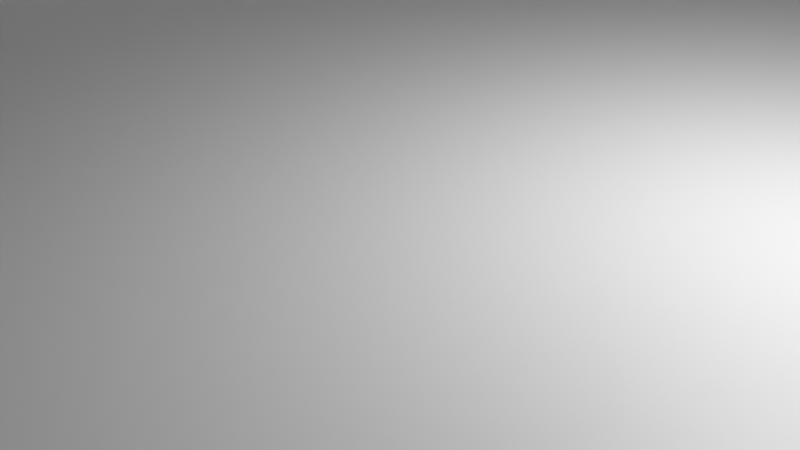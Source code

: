 # Source: led-pwm-controller-board-base.blend  (saved by Blender 4.1.24; exported with 4.5.12 LTS)
import bpy
from mathutils import Matrix  # noqa: F401  (used for matrix-valued properties, if any)

bpy.ops.wm.read_factory_settings(use_empty=True)
scene = bpy.context.scene
scene.name = 'Scene'

# ---- collections
col_collection = bpy.data.collections.new('Collection'); scene.collection.children.link(col_collection)

# ---- materials (node trees are filled in below, after node groups)
mat_material = bpy.data.materials.new('Material')
mat_material.alpha_threshold = 0.0
mat_material.use_transparent_shadow = False
mat_material.roughness = 0.5
mat_material.line_color = (0.0, 0.0, 0.0, 1.0)

# ---- material node trees
mat_material.use_nodes = True; mat_material.node_tree.nodes.clear()
_N = mat_material.node_tree.nodes; _L = mat_material.node_tree.links
n0 = _N.new('ShaderNodeOutputMaterial'); n0.name = 'Material Output'; n0.location = (300, 300)
n1 = _N.new('ShaderNodeBsdfPrincipled'); n1.name = 'Principled BSDF'; n1.location = (10, 300)
n1.inputs[3].default_value = 1.45
_L.new(n1.outputs[0], n0.inputs[0])
n0.is_active_output = True

# ---- world
world_world = bpy.data.worlds.new('World'); scene.world = world_world
world_world.use_nodes = True; world_world.node_tree.nodes.clear()
_N = world_world.node_tree.nodes; _L = world_world.node_tree.links
n0 = _N.new('ShaderNodeOutputWorld'); n0.name = 'World Output'; n0.location = (300, 300)
n1 = _N.new('ShaderNodeBackground'); n1.name = 'Background'; n1.location = (10, 300)
n1.inputs[0].default_value = (0.05088, 0.05088, 0.05088, 1.0)
_L.new(n1.outputs[0], n0.inputs[0])
n0.is_active_output = True
world_world.color = (0.05088, 0.05088, 0.05088)
world_world.use_sun_shadow = False
world_world.sun_shadow_jitter_overblur = 0.0

# ---- cameras
cam_camera = bpy.data.cameras.new('Camera')
cam_camera.clip_end = 100.0
cam_camera.ortho_scale = 7.314

# ---- lights
light_light = bpy.data.lights.new('Light', 'POINT')
light_light.transmission_factor = 0.0
light_light.energy = 1000.0
light_light.shadow_soft_size = 0.1
light_light.shadow_maximum_resolution = 0.006
light_light.use_absolute_resolution = True

# ---- meshes
me_cube = bpy.data.meshes.new('Cube')
me_cube.from_pydata([(7.75, 14.25, 1.0), (7.75, 14.25, 0.0), (7.75, -14.25, 1.0), (7.75, -14.25, 0.0), (-7.75, 14.25, 1.0), (-7.75, 14.25, 0.0), (-7.75, -14.25, 1.0), (-7.75, -14.25, 0.0), (7.75, 15.25, 0.0), (-7.75, 15.25, 0.0), (7.75, 15.25, 1.0), (-7.75, 15.25, 1.0), (-7.75, -15.25, 0.0), (-7.75, -15.25, 1.0), (7.75, -15.25, 1.0), (7.75, -15.25, 0.0), (-8.75, 14.25, 0.0), (-8.75, -14.25, 0.0), (-8.75, -14.25, 1.0), (-8.75, 14.25, 1.0), (-8.75, 15.25, 1.0), (-8.75, 15.25, 0.0), (-8.75, -15.25, 0.0), (-8.75, -15.25, 1.0), (8.75, 14.25, 1.0), (8.75, 14.25, 0.0), (8.75, -14.25, 1.0), (8.75, -14.25, 0.0), (8.75, 15.25, 1.0), (8.75, 15.25, 0.0), (8.75, -15.25, 1.0), (8.75, -15.25, 0.0), (7.75, 14.25, 2.0), (7.75, -14.25, 2.0), (-7.75, -14.25, 2.0), (-7.75, 14.25, 2.0), (-7.75, 15.25, 2.0), (7.75, 15.25, 2.0), (-7.75, -15.25, 2.0), (7.75, -15.25, 2.0), (-8.75, -14.25, 2.0), (-8.75, 14.25, 2.0), (-8.75, 15.25, 2.0), (-8.75, -15.25, 2.0), (8.75, 14.25, 2.0), (8.75, -14.25, 2.0), (8.75, 15.25, 2.0), (8.75, -15.25, 2.0), (7.75, 14.25, 5.0), (7.75, -14.25, 5.0), (-7.75, -14.25, 5.0), (-7.75, 14.25, 5.0), (-7.75, 15.25, 5.0), (7.75, 15.25, 5.0), (-7.75, -15.25, 5.0), (7.75, -15.25, 5.0), (-8.75, -14.25, 5.0), (-8.75, 14.25, 5.0), (-8.75, 15.25, 5.0), (-8.75, -15.25, 5.0), (8.75, 14.25, 5.0), (8.75, -14.25, 5.0), (8.75, 15.25, 5.0), (8.75, -15.25, 5.0), (-7.75, -19.25, 0.0), (-7.75, -19.25, 1.0), (7.75, -19.25, 1.0), (7.75, -19.25, 0.0), (-8.75, -19.25, 0.0), (-8.75, -19.25, 1.0), (8.75, -19.25, 1.0), (8.75, -19.25, 0.0), (-12.75, 14.25, 0.0), (-12.75, -14.25, 0.0), (-12.75, -14.25, 1.0), (-12.75, 14.25, 1.0), (-12.75, 15.25, 1.0), (-12.75, 15.25, 0.0), (-12.75, -15.25, 0.0), (-12.75, -15.25, 1.0), (-12.75, -19.25, 0.0), (-12.75, -19.25, 1.0), (-13.75, 14.25, 0.0), (-13.75, -14.25, 0.0), (-13.75, -14.25, 1.0), (-13.75, 14.25, 1.0), (-13.75, 15.25, 1.0), (-13.75, 15.25, 0.0), (-13.75, -15.25, 0.0), (-13.75, -15.25, 1.0), (-13.75, -19.25, 0.0), (-13.75, -19.25, 1.0), (-8.75, -20.25, 1.0), (-12.75, -20.25, 1.0), (-7.75, -20.25, 0.0), (-7.75, -20.25, 1.0), (7.75, -20.25, 1.0), (7.75, -20.25, 0.0), (-8.75, -20.25, 0.0), (8.75, -20.25, 1.0), (8.75, -20.25, 0.0), (-12.75, -20.25, 0.0), (-13.75, -20.25, 0.0), (-13.75, -20.25, 1.0), (-8.75, -19.25, 5.0), (-12.75, -19.25, 5.0), (-8.75, -20.25, 5.0), (-12.75, -20.25, 5.0), (7.75, -19.25, 5.0), (-7.75, -19.25, 5.0), (8.75, -19.25, 5.0), (-12.75, 15.25, 5.0), (-13.75, 15.25, 5.0), (-12.75, -14.25, 5.0), (-12.75, 14.25, 5.0), (-12.75, -15.25, 5.0), (8.75, -20.25, 5.0), (-13.75, -14.25, 5.0), (-13.75, 14.25, 5.0), (-13.75, -15.25, 5.0), (-13.75, -19.25, 5.0), (7.75, -20.25, 5.0), (-7.75, -20.25, 5.0), (-13.75, -20.25, 5.0)], [], [(0, 4, 6, 2), (28, 10, 37, 46), (13, 23, 69, 65), (5, 1, 3, 7), (1, 8, 29, 25), (5, 7, 17, 16), (9, 11, 10, 8), (1, 5, 9, 8), (0, 2, 33, 32), (24, 28, 46, 44), (31, 30, 70, 71), (7, 3, 15, 12), (2, 6, 13, 14), (3, 1, 25, 27), (22, 68, 80, 78), (19, 20, 76, 75), (85, 84, 117, 118), (14, 30, 47, 39), (11, 20, 42, 36), (11, 9, 21, 20), (9, 5, 16, 21), (7, 12, 22, 17), (25, 24, 26, 27), (24, 25, 29, 28), (27, 26, 30, 31), (2, 14, 39, 33), (14, 13, 65, 66), (20, 19, 41, 42), (15, 3, 27, 31), (8, 10, 28, 29), (36, 42, 58, 52), (46, 37, 53, 62), (38, 34, 50, 54), (39, 47, 63, 55), (43, 38, 54, 59), (37, 36, 52, 53), (40, 43, 59, 56), (18, 23, 43, 40), (10, 11, 36, 37), (23, 13, 38, 43), (30, 26, 45, 47), (19, 18, 40, 41), (6, 4, 35, 34), (26, 24, 44, 45), (4, 0, 32, 35), (13, 6, 34, 38), (50, 51, 57, 56), (51, 48, 53, 52), (48, 49, 61, 60), (51, 52, 58, 57), (54, 50, 56, 59), (49, 55, 63, 61), (53, 48, 60, 62), (33, 39, 55, 49), (32, 33, 49, 48), (45, 44, 60, 61), (41, 40, 56, 57), (34, 35, 51, 50), (44, 46, 62, 60), (42, 41, 57, 58), (35, 32, 48, 51), (47, 45, 61, 63), (66, 65, 109, 108), (69, 81, 105, 104), (84, 89, 119, 117), (15, 31, 71, 67), (12, 15, 67, 64), (22, 12, 64, 68), (30, 14, 66, 70), (17, 22, 78, 73), (70, 66, 108, 110), (78, 80, 90, 88), (95, 96, 121, 122), (73, 78, 88, 83), (23, 18, 74, 79), (69, 23, 79, 81), (21, 16, 72, 77), (18, 19, 75, 74), (16, 17, 73, 72), (20, 21, 77, 76), (84, 83, 88, 89), (83, 84, 85, 82), (82, 85, 86, 87), (89, 88, 90, 91), (77, 72, 82, 87), (75, 76, 111, 114), (71, 70, 99, 100), (72, 73, 83, 82), (76, 77, 87, 86), (96, 99, 116, 121), (98, 92, 93, 101), (94, 95, 92, 98), (97, 96, 95, 94), (96, 97, 100, 99), (101, 93, 103, 102), (91, 90, 102, 103), (80, 68, 98, 101), (91, 103, 123, 120), (67, 71, 100, 97), (90, 80, 101, 102), (68, 64, 94, 98), (64, 67, 97, 94), (109, 104, 106, 122), (110, 108, 121, 116), (105, 120, 123, 107), (104, 105, 107, 106), (115, 113, 117, 119), (114, 111, 112, 118), (113, 114, 118, 117), (105, 115, 119, 120), (108, 109, 122, 121), (76, 86, 112, 111), (89, 91, 120, 119), (92, 95, 122, 106), (79, 74, 113, 115), (99, 70, 110, 116), (86, 85, 118, 112), (93, 92, 106, 107), (74, 75, 114, 113), (103, 93, 107, 123), (81, 79, 115, 105), (65, 69, 104, 109)])
_uv = me_cube.uv_layers.new(name='UVMap')
_uv.uv.foreach_set('vector', [0.625, 0.5, 0.875, 0.5, 0.875, 0.75, 0.625, 0.75, 0.625, 0.5, 0.625, 0.5, 0.625, 0.5, 0.625, 0.5, 0.625, 1.0, 0.625, 1.0, 0.625, 1.0, 0.625, 1.0, 0.125, 0.5, 0.375, 0.5, 0.375, 0.75, 0.125, 0.75, 0.375, 0.5, 0.375, 0.5, 0.375, 0.5, 0.375, 0.5, 0.125, 0.5, 0.125, 0.75, 0.125, 0.75, 0.125, 0.5, 0.375, 0.25, 0.625, 0.25, 0.625, 0.5, 0.375, 0.5, 0.375, 0.5, 0.125, 0.5, 0.125, 0.5, 0.375, 0.5, 0.625, 0.5, 0.625, 0.75, 0.625, 0.75, 0.625, 0.5, 0.625, 0.5, 0.625, 0.5, 0.625, 0.5, 0.625, 0.5, 0.375, 0.75, 0.625, 0.75, 0.625, 0.75, 0.375, 0.75, 0.125, 0.75, 0.375, 0.75, 0.375, 0.75, 0.125, 0.75, 0.625, 0.75, 0.875, 0.75, 0.875, 0.75, 0.625, 0.75, 0.375, 0.75, 0.375, 0.5, 0.375, 0.5, 0.375, 0.75, 0.125, 0.75, 0.125, 0.75, 0.125, 0.75, 0.125, 0.75, 0.625, 0.25, 0.625, 0.25, 0.625, 0.25, 0.625, 0.25, 0.625, 0.25, 0.625, 0.0, 0.625, 0.0, 0.625, 0.25, 0.625, 0.75, 0.625, 0.75, 0.625, 0.75, 0.625, 0.75, 0.625, 0.25, 0.625, 0.25, 0.625, 0.25, 0.625, 0.25, 0.625, 0.25, 0.375, 0.25, 0.375, 0.25, 0.625, 0.25, 0.125, 0.5, 0.125, 0.5, 0.125, 0.5, 0.125, 0.5, 0.125, 0.75, 0.125, 0.75, 0.125, 0.75, 0.125, 0.75, 0.375, 0.5, 0.625, 0.5, 0.625, 0.75, 0.375, 0.75, 0.625, 0.5, 0.375, 0.5, 0.375, 0.5, 0.625, 0.5, 0.375, 0.75, 0.625, 0.75, 0.625, 0.75, 0.375, 0.75, 0.625, 0.75, 0.625, 0.75, 0.625, 0.75, 0.625, 0.75, 0.625, 0.75, 0.875, 0.75, 0.875, 0.75, 0.625, 0.75, 0.625, 0.25, 0.625, 0.25, 0.625, 0.25, 0.625, 0.25, 0.375, 0.75, 0.375, 0.75, 0.375, 0.75, 0.375, 0.75, 0.375, 0.5, 0.625, 0.5, 0.625, 0.5, 0.375, 0.5, 0.625, 0.25, 0.625, 0.25, 0.625, 0.25, 0.625, 0.25, 0.625, 0.5, 0.625, 0.5, 0.625, 0.5, 0.625, 0.5, 0.875, 0.75, 0.875, 0.75, 0.875, 0.75, 0.875, 0.75, 0.625, 0.75, 0.625, 0.75, 0.625, 0.75, 0.625, 0.75, 0.625, 1.0, 0.625, 1.0, 0.625, 1.0, 0.625, 1.0, 0.625, 0.5, 0.625, 0.25, 0.625, 0.25, 0.625, 0.5, 0.625, 0.0, 0.625, 0.0, 0.625, 0.0, 0.625, 0.0, 0.625, 0.0, 0.625, 0.0, 0.625, 0.0, 0.625, 0.0, 0.625, 0.5, 0.625, 0.25, 0.625, 0.25, 0.625, 0.5, 0.625, 1.0, 0.625, 1.0, 0.625, 1.0, 0.625, 1.0, 0.625, 0.75, 0.625, 0.75, 0.625, 0.75, 0.625, 0.75, 0.625, 0.25, 0.625, 0.0, 0.625, 0.0, 0.625, 0.25, 0.875, 0.75, 0.875, 0.5, 0.875, 0.5, 0.875, 0.75, 0.625, 0.75, 0.625, 0.5, 0.625, 0.5, 0.625, 0.75, 0.875, 0.5, 0.625, 0.5, 0.625, 0.5, 0.875, 0.5, 0.875, 0.75, 0.875, 0.75, 0.875, 0.75, 0.875, 0.75, 0.875, 0.75, 0.875, 0.5, 0.875, 0.5, 0.875, 0.75, 0.875, 0.5, 0.625, 0.5, 0.625, 0.5, 0.875, 0.5, 0.625, 0.5, 0.625, 0.75, 0.625, 0.75, 0.625, 0.5, 0.875, 0.5, 0.875, 0.5, 0.875, 0.5, 0.875, 0.5, 0.875, 0.75, 0.875, 0.75, 0.875, 0.75, 0.875, 0.75, 0.625, 0.75, 0.625, 0.75, 0.625, 0.75, 0.625, 0.75, 0.625, 0.5, 0.625, 0.5, 0.625, 0.5, 0.625, 0.5, 0.625, 0.75, 0.625, 0.75, 0.625, 0.75, 0.625, 0.75, 0.625, 0.5, 0.625, 0.75, 0.625, 0.75, 0.625, 0.5, 0.625, 0.75, 0.625, 0.5, 0.625, 0.5, 0.625, 0.75, 0.625, 0.25, 0.625, 0.0, 0.625, 0.0, 0.625, 0.25, 0.875, 0.75, 0.875, 0.5, 0.875, 0.5, 0.875, 0.75, 0.625, 0.5, 0.625, 0.5, 0.625, 0.5, 0.625, 0.5, 0.625, 0.25, 0.625, 0.25, 0.625, 0.25, 0.625, 0.25, 0.875, 0.5, 0.625, 0.5, 0.625, 0.5, 0.875, 0.5, 0.625, 0.75, 0.625, 0.75, 0.625, 0.75, 0.625, 0.75, 0.625, 0.75, 0.875, 0.75, 0.875, 0.75, 0.625, 0.75, 0.625, 1.0, 0.625, 1.0, 0.625, 1.0, 0.625, 1.0, 0.625, 0.0, 0.625, 0.0, 0.625, 0.0, 0.625, 0.0, 0.375, 0.75, 0.375, 0.75, 0.375, 0.75, 0.375, 0.75, 0.125, 0.75, 0.375, 0.75, 0.375, 0.75, 0.125, 0.75, 0.125, 0.75, 0.125, 0.75, 0.125, 0.75, 0.125, 0.75, 0.625, 0.75, 0.625, 0.75, 0.625, 0.75, 0.625, 0.75, 0.125, 0.75, 0.125, 0.75, 0.125, 0.75, 0.125, 0.75, 0.625, 0.75, 0.625, 0.75, 0.625, 0.75, 0.625, 0.75, 0.125, 0.75, 0.125, 0.75, 0.125, 0.75, 0.125, 0.75, 0.625, 1.0, 0.625, 0.75, 0.625, 0.75, 0.625, 1.0, 0.125, 0.75, 0.125, 0.75, 0.125, 0.75, 0.125, 0.75, 0.625, 0.0, 0.625, 0.0, 0.625, 0.0, 0.625, 0.0, 0.625, 1.0, 0.625, 1.0, 0.625, 1.0, 0.625, 1.0, 0.125, 0.5, 0.125, 0.5, 0.125, 0.5, 0.125, 0.5, 0.625, 0.0, 0.625, 0.25, 0.625, 0.25, 0.625, 0.0, 0.125, 0.5, 0.125, 0.75, 0.125, 0.75, 0.125, 0.5, 0.625, 0.25, 0.375, 0.25, 0.375, 0.25, 0.625, 0.25, 0.625, 0.0, 0.375, 0.0, 0.375, 0.0, 0.625, 0.0, 0.375, 0.0, 0.625, 0.0, 0.625, 0.25, 0.375, 0.25, 0.375, 0.25, 0.625, 0.25, 0.625, 0.25, 0.375, 0.25, 0.625, 0.0, 0.375, 0.0, 0.375, 0.0, 0.625, 0.0, 0.125, 0.5, 0.125, 0.5, 0.125, 0.5, 0.125, 0.5, 0.625, 0.25, 0.625, 0.25, 0.625, 0.25, 0.625, 0.25, 0.375, 0.75, 0.625, 0.75, 0.625, 0.75, 0.375, 0.75, 0.125, 0.5, 0.125, 0.75, 0.125, 0.75, 0.125, 0.5, 0.625, 0.25, 0.375, 0.25, 0.375, 0.25, 0.625, 0.25, 0.625, 0.75, 0.625, 0.75, 0.625, 0.75, 0.625, 0.75, 0.375, 1.0, 0.625, 1.0, 0.625, 1.0, 0.375, 1.0, 0.375, 1.0, 0.625, 1.0, 0.625, 1.0, 0.375, 1.0, 0.375, 0.75, 0.625, 0.75, 0.625, 1.0, 0.375, 1.0, 0.625, 0.75, 0.375, 0.75, 0.375, 0.75, 0.625, 0.75, 0.375, 1.0, 0.625, 1.0, 0.625, 1.0, 0.375, 1.0, 0.625, 0.0, 0.375, 0.0, 0.375, 0.0, 0.625, 0.0, 0.125, 0.75, 0.125, 0.75, 0.125, 0.75, 0.125, 0.75, 0.625, 0.0, 0.625, 0.0, 0.625, 0.0, 0.625, 0.0, 0.375, 0.75, 0.375, 0.75, 0.375, 0.75, 0.375, 0.75, 0.125, 0.75, 0.125, 0.75, 0.125, 0.75, 0.125, 0.75, 0.125, 0.75, 0.125, 0.75, 0.125, 0.75, 0.125, 0.75, 0.125, 0.75, 0.375, 0.75, 0.375, 0.75, 0.125, 0.75, 0.625, 1.0, 0.625, 1.0, 0.625, 1.0, 0.625, 1.0, 0.625, 0.75, 0.625, 0.75, 0.625, 0.75, 0.625, 0.75, 0.625, 1.0, 0.625, 1.0, 0.625, 1.0, 0.625, 1.0, 0.625, 1.0, 0.625, 1.0, 0.625, 1.0, 0.625, 1.0, 0.625, 0.0, 0.625, 0.0, 0.625, 0.0, 0.625, 0.0, 0.625, 0.25, 0.625, 0.25, 0.625, 0.25, 0.625, 0.25, 0.625, 0.0, 0.625, 0.25, 0.625, 0.25, 0.625, 0.0, 0.625, 1.0, 0.625, 1.0, 0.625, 1.0, 0.625, 1.0, 0.625, 0.75, 0.875, 0.75, 0.875, 0.75, 0.625, 0.75, 0.625, 0.25, 0.625, 0.25, 0.625, 0.25, 0.625, 0.25, 0.625, 0.0, 0.625, 0.0, 0.625, 0.0, 0.625, 0.0, 0.625, 1.0, 0.625, 1.0, 0.625, 1.0, 0.625, 1.0, 0.625, 0.0, 0.625, 0.0, 0.625, 0.0, 0.625, 0.0, 0.625, 0.75, 0.625, 0.75, 0.625, 0.75, 0.625, 0.75, 0.625, 0.25, 0.625, 0.25, 0.625, 0.25, 0.625, 0.25, 0.625, 1.0, 0.625, 1.0, 0.625, 1.0, 0.625, 1.0, 0.625, 0.0, 0.625, 0.25, 0.625, 0.25, 0.625, 0.0, 0.625, 1.0, 0.625, 1.0, 0.625, 1.0, 0.625, 1.0, 0.625, 1.0, 0.625, 1.0, 0.625, 1.0, 0.625, 1.0, 0.625, 1.0, 0.625, 1.0, 0.625, 1.0, 0.625, 1.0])
me_cube.materials.append(mat_material)
me_cube.use_mirror_vertex_groups = False
me_cube.update()

# ---- objects
ob_cube = bpy.data.objects.new('Cube', me_cube)
ob_light = bpy.data.objects.new('Light', light_light)
ob_camera = bpy.data.objects.new('Camera', cam_camera)

# ---- transforms, parenting, visibility, modifiers, constraints
ob_cube.location = (0.0, 0.0, 0.0)
ob_cube.lock_rotations_4d = False
ob_cube.empty_display_type = 'ARROWS'
ob_cube.lineart.crease_threshold = 0.0
ob_light.location = (4.076, 1.005, 5.904)
ob_light.rotation_euler = (0.6503, 0.05522, 1.866)
ob_light.lock_rotations_4d = False
ob_light.empty_display_type = 'ARROWS'
ob_light.color = (0.0, 0.0, 0.0, 0.0)
ob_light.lineart.crease_threshold = 0.0
ob_camera.location = (7.359, -6.926, 4.958)
ob_camera.rotation_euler = (1.109, 0.0, 0.8149)
ob_camera.lock_rotations_4d = False
ob_camera.empty_display_type = 'ARROWS'
ob_camera.color = (0.0, 0.0, 0.0, 0.0)
ob_camera.display_type = 'WIRE'
ob_camera.lineart.crease_threshold = 0.0

# ---- collection membership
col_collection.objects.link(ob_cube)
col_collection.objects.link(ob_light)
col_collection.objects.link(ob_camera)

# ---- scene / render settings (as saved in the file)
scene.camera = ob_camera
scene.frame_start = 1; scene.frame_end = 250; scene.frame_set(1)
scene.render.engine = 'BLENDER_EEVEE_NEXT'
scene.cycles.sampling_pattern = 'TABULATED_SOBOL'
scene.eevee.ray_tracing_options.trace_max_roughness = 0.0
scene.view_settings.view_transform = 'Standard'
bpy.context.view_layer.update()
